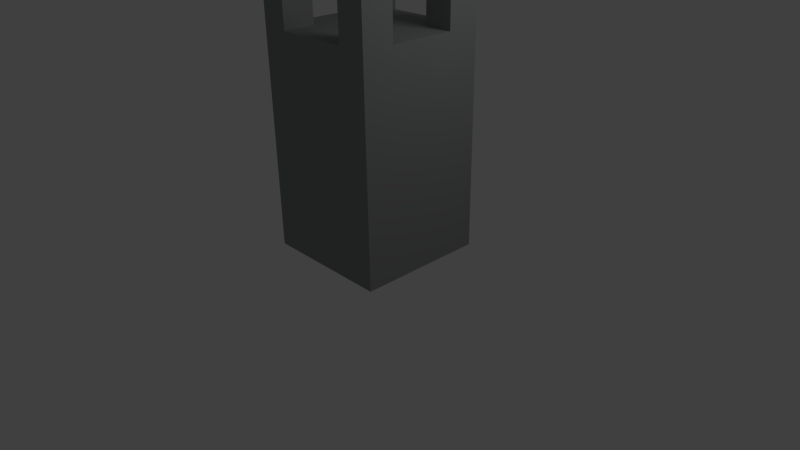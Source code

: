 # Source: untitled.blend  (saved by Blender 2.57.1; exported with 4.5.12 LTS)
import bpy
from mathutils import Matrix  # noqa: F401  (used for matrix-valued properties, if any)

bpy.ops.wm.read_factory_settings(use_empty=True)
scene = bpy.context.scene
scene.name = 'Scene'

# ---- collections
col_collection_1 = bpy.data.collections.new('Collection 1'); scene.collection.children.link(col_collection_1)

# ---- materials (node trees are filled in below, after node groups)
mat_material = bpy.data.materials.new('Material')
mat_material.alpha_threshold = 0.0
mat_material.use_transparent_shadow = False
mat_material.diffuse_color = (0.2878, 0.2957, 0.2957, 1.0)
mat_material.roughness = 0.5
mat_material.specular_intensity = 0.434
mat_material.line_color = (0.0, 0.0, 0.0, 1.0)

# ---- material node trees

# ---- world
world_world = bpy.data.worlds.new('World'); scene.world = world_world
world_world.color = (0.05088, 0.05088, 0.05088)
world_world.use_sun_shadow = False
world_world.sun_shadow_jitter_overblur = 0.0
world_world.cycles.sampling_method = 'MANUAL'
world_world.cycles.sample_map_resolution = 256

# ---- cameras
cam_camera = bpy.data.cameras.new('Camera')
cam_camera.clip_end = 100.0
cam_camera.lens = 35.0
cam_camera.ortho_scale = 7.314
cam_camera.dof.focus_distance = 0.0
cam_camera.dof.aperture_fstop = 128.0

# ---- lights
light_lamp = bpy.data.lights.new('Lamp', 'POINT')
light_lamp.transmission_factor = 0.0
light_lamp.cutoff_distance = 30.0
light_lamp.energy = 100.0
light_lamp.shadow_buffer_clip_start = 1.001
light_lamp.shadow_soft_size = 1.0
light_lamp.shadow_maximum_resolution = 0.006
light_lamp.use_absolute_resolution = True
light_lamp.cycles.use_multiple_importance_sampling = False

# ---- meshes
me_cube = bpy.data.meshes.new('Cube')
me_cube.from_pydata([(1.0, 1.0, -1.0), (1.0, -1.0, -1.0), (-1.0, -1.0, -1.0), (-1.0, 1.0, -1.0), (1.0, 1.0, 1.0), (1.0, -1.0, 1.0), (-1.0, -1.0, 1.0), (-1.0, 1.0, 1.0), (-0.5767, 1.0, -1.0), (-0.5767, -1.0, -1.0), (-0.5767, 1.0, 1.0), (-0.5767, -1.0, 1.0), (0.558, 1.0, -1.0), (0.558, -1.0, -1.0), (0.558, 1.0, 1.0), (0.558, -1.0, 1.0), (1.0, 0.5, -1.0), (-1.0, 0.5, -1.0), (1.0, 0.5, 1.0), (-1.0, 0.5, 1.0), (-0.5767, 0.5, -1.0), (-0.5767, 0.5, 1.0), (0.558, 0.5, -1.0), (0.558, 0.5, 1.0), (1.0, -0.5118, -1.0), (-1.0, -0.5118, -1.0), (1.0, -0.5118, 1.0), (-1.0, -0.5118, 1.0), (-0.5767, -0.5118, -1.0), (-0.5767, -0.5118, 1.0), (0.558, -0.5118, -1.0), (0.558, -0.5118, 1.0), (1.0, -0.5118, 1.402), (0.558, -0.5118, 1.402), (-1.0, -0.5118, 1.402), (-0.5767, -0.5118, 1.402), (0.558, -1.0, 1.402), (-0.5767, -1.0, 1.402), (-1.0, -1.0, 1.402), (1.0, -1.0, 1.402), (1.0, 0.5, 1.402), (0.558, 0.5, 1.402), (-1.0, 0.5, 1.402), (-0.5767, 0.5, 1.402), (0.558, 1.0, 1.402), (-0.5767, 1.0, 1.402), (-1.0, 1.0, 1.402), (1.0, 1.0, 1.402)], [], [(11, 6, 2, 9), (8, 3, 7, 10), (5, 15, 13, 1), (15, 11, 9, 13), (0, 12, 14, 4), (12, 8, 10, 14), (16, 0, 4, 18), (19, 7, 3, 17), (17, 3, 8, 20), (0, 16, 22, 12), (20, 8, 12, 22), (10, 21, 23, 14), (18, 26, 24, 16), (26, 5, 1, 24), (6, 27, 25, 2), (27, 19, 17, 25), (2, 25, 28, 9), (25, 17, 20, 28), (19, 27, 29, 21), (13, 30, 24, 1), (30, 22, 16, 24), (9, 28, 30, 13), (28, 20, 22, 30), (23, 31, 26, 18), (21, 29, 31, 23), (29, 11, 15, 31), (26, 31, 33, 32), (29, 27, 34, 35), (31, 15, 36, 33), (11, 29, 35, 37), (27, 6, 38, 34), (5, 26, 32, 39), (23, 18, 40, 41), (19, 21, 43, 42), (14, 23, 41, 44), (21, 10, 45, 43), (7, 19, 42, 46), (18, 4, 47, 40), (15, 5, 39, 36), (4, 14, 44, 47), (6, 11, 37, 38), (10, 7, 46, 45), (33, 36, 39, 32), (34, 38, 37, 35), (44, 41, 40, 47), (46, 42, 43, 45)])
me_cube.materials.append(mat_material)
me_cube.use_remesh_preserve_volume = False
me_cube.use_remesh_preserve_attributes = False
me_cube.use_mirror_vertex_groups = False
me_cube.update()

# ---- objects
ob_cube = bpy.data.objects.new('Cube', me_cube)
ob_lamp = bpy.data.objects.new('Lamp', light_lamp)
ob_camera = bpy.data.objects.new('Camera', cam_camera)

# ---- transforms, parenting, visibility, modifiers, constraints
ob_cube.location = (0.0, 0.0, 1.671)
ob_cube.scale = (0.9393, 0.9393, 1.554)
ob_cube.lock_rotations_4d = False
ob_cube.empty_display_type = 'ARROWS'
ob_cube.lineart.crease_threshold = 0.0
ob_lamp.location = (4.076, 1.005, 5.904)
ob_lamp.rotation_euler = (0.6503, 0.05522, 1.866)
ob_lamp.lock_rotations_4d = False
ob_lamp.empty_display_type = 'ARROWS'
ob_lamp.color = (0.0, 0.0, 0.0, 0.0)
ob_lamp.lineart.crease_threshold = 0.0
ob_camera.location = (7.481, -6.508, 5.344)
ob_camera.rotation_euler = (1.109, 0.01082, 0.8149)
ob_camera.lock_rotations_4d = False
ob_camera.empty_display_type = 'ARROWS'
ob_camera.color = (0.0, 0.0, 0.0, 0.0)
ob_camera.display_type = 'WIRE'
ob_camera.lineart.crease_threshold = 0.0

# ---- collection membership
col_collection_1.objects.link(ob_cube)
col_collection_1.objects.link(ob_lamp)
col_collection_1.objects.link(ob_camera)

# ---- scene / render settings (as saved in the file)
scene.camera = ob_camera
scene.frame_start = 1; scene.frame_end = 250; scene.frame_set(1)
scene.render.engine = 'BLENDER_EEVEE_NEXT'
scene.render.image_settings.color_mode = 'RGB'
scene.render.image_settings.compression = 90
scene.render.resolution_percentage = 50
scene.render.dither_intensity = 0.0
scene.render.bake_margin = 2
scene.render.bake_bias = 0.0
scene.cycles.use_denoising = False
scene.cycles.samples = 10
scene.cycles.sampling_pattern = 'TABULATED_SOBOL'
scene.cycles.light_sampling_threshold = 0.0
scene.cycles.use_adaptive_sampling = False
scene.cycles.use_light_tree = False
scene.cycles.blur_glossy = 0.0
scene.cycles.volume_bounces = 1
scene.cycles.pixel_filter_type = 'GAUSSIAN'
scene.cycles.sample_clamp_indirect = 0.0
scene.view_settings.view_transform = 'Standard'
bpy.context.view_layer.update()

